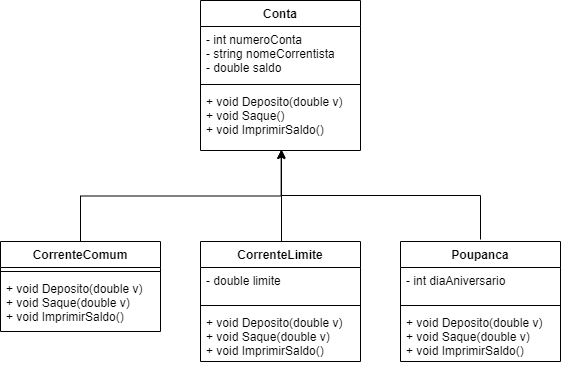

The diagram above was exported from draw.io. Its source (the exported page's mxGraphModel, read from the mxfile embedded in the PNG):
<mxGraphModel dx="827" dy="425" grid="1" gridSize="10" guides="1" tooltips="1" connect="1" arrows="1" fold="1" page="1" pageScale="1" pageWidth="827" pageHeight="1169" math="0" shadow="0">
  <root>
    <mxCell id="0" />
    <mxCell id="1" parent="0" />
    <mxCell id="CX5R6kH_eADugMqF9ubx-5" value="Conta" style="swimlane;fontStyle=1;align=center;verticalAlign=top;childLayout=stackLayout;horizontal=1;startSize=26;horizontalStack=0;resizeParent=1;resizeParentMax=0;resizeLast=0;collapsible=1;marginBottom=0;" vertex="1" parent="1">
      <mxGeometry x="320" y="3" width="160" height="150" as="geometry" />
    </mxCell>
    <mxCell id="CX5R6kH_eADugMqF9ubx-6" value="- int numeroConta&#10;- string nomeCorrentista&#10;- double saldo" style="text;strokeColor=none;fillColor=none;align=left;verticalAlign=top;spacingLeft=4;spacingRight=4;overflow=hidden;rotatable=0;points=[[0,0.5],[1,0.5]];portConstraint=eastwest;" vertex="1" parent="CX5R6kH_eADugMqF9ubx-5">
      <mxGeometry y="26" width="160" height="54" as="geometry" />
    </mxCell>
    <mxCell id="CX5R6kH_eADugMqF9ubx-7" value="" style="line;strokeWidth=1;fillColor=none;align=left;verticalAlign=middle;spacingTop=-1;spacingLeft=3;spacingRight=3;rotatable=0;labelPosition=right;points=[];portConstraint=eastwest;" vertex="1" parent="CX5R6kH_eADugMqF9ubx-5">
      <mxGeometry y="80" width="160" height="8" as="geometry" />
    </mxCell>
    <mxCell id="CX5R6kH_eADugMqF9ubx-8" value="+ void Deposito(double v)&#10;+ void Saque()&#10;+ void ImprimirSaldo()" style="text;strokeColor=none;fillColor=none;align=left;verticalAlign=top;spacingLeft=4;spacingRight=4;overflow=hidden;rotatable=0;points=[[0,0.5],[1,0.5]];portConstraint=eastwest;" vertex="1" parent="CX5R6kH_eADugMqF9ubx-5">
      <mxGeometry y="88" width="160" height="62" as="geometry" />
    </mxCell>
    <mxCell id="CX5R6kH_eADugMqF9ubx-22" style="edgeStyle=orthogonalEdgeStyle;rounded=0;orthogonalLoop=1;jettySize=auto;html=1;exitX=0.5;exitY=0;exitDx=0;exitDy=0;" edge="1" parent="1">
      <mxGeometry relative="1" as="geometry">
        <mxPoint x="401" y="246" as="sourcePoint" />
        <mxPoint x="401" y="152" as="targetPoint" />
      </mxGeometry>
    </mxCell>
    <mxCell id="CX5R6kH_eADugMqF9ubx-23" style="edgeStyle=orthogonalEdgeStyle;rounded=0;orthogonalLoop=1;jettySize=auto;html=1;exitX=0.5;exitY=0;exitDx=0;exitDy=0;entryX=0.505;entryY=1.028;entryDx=0;entryDy=0;entryPerimeter=0;" edge="1" parent="1">
      <mxGeometry relative="1" as="geometry">
        <mxPoint x="600" y="242" as="sourcePoint" />
        <mxPoint x="400.79999999999995" y="152.736" as="targetPoint" />
        <Array as="points">
          <mxPoint x="600" y="198" />
          <mxPoint x="401" y="198" />
        </Array>
      </mxGeometry>
    </mxCell>
    <mxCell id="CX5R6kH_eADugMqF9ubx-19" style="edgeStyle=orthogonalEdgeStyle;rounded=0;orthogonalLoop=1;jettySize=auto;html=1;exitX=0.5;exitY=0;exitDx=0;exitDy=0;entryX=0.505;entryY=1.001;entryDx=0;entryDy=0;entryPerimeter=0;" edge="1" parent="1" target="CX5R6kH_eADugMqF9ubx-8">
      <mxGeometry relative="1" as="geometry">
        <mxPoint x="200" y="244" as="sourcePoint" />
      </mxGeometry>
    </mxCell>
    <mxCell id="CX5R6kH_eADugMqF9ubx-25" value="CorrenteComum" style="swimlane;fontStyle=1;align=center;verticalAlign=top;childLayout=stackLayout;horizontal=1;startSize=26;horizontalStack=0;resizeParent=1;resizeParentMax=0;resizeLast=0;collapsible=1;marginBottom=0;" vertex="1" parent="1">
      <mxGeometry x="120" y="244" width="160" height="90" as="geometry" />
    </mxCell>
    <mxCell id="CX5R6kH_eADugMqF9ubx-27" value="" style="line;strokeWidth=1;fillColor=none;align=left;verticalAlign=middle;spacingTop=-1;spacingLeft=3;spacingRight=3;rotatable=0;labelPosition=right;points=[];portConstraint=eastwest;" vertex="1" parent="CX5R6kH_eADugMqF9ubx-25">
      <mxGeometry y="26" width="160" height="8" as="geometry" />
    </mxCell>
    <mxCell id="CX5R6kH_eADugMqF9ubx-28" value="+ void Deposito(double v)&#10;+ void Saque(double v)&#10;+ void ImprimirSaldo()" style="text;strokeColor=none;fillColor=none;align=left;verticalAlign=top;spacingLeft=4;spacingRight=4;overflow=hidden;rotatable=0;points=[[0,0.5],[1,0.5]];portConstraint=eastwest;" vertex="1" parent="CX5R6kH_eADugMqF9ubx-25">
      <mxGeometry y="34" width="160" height="56" as="geometry" />
    </mxCell>
    <mxCell id="CX5R6kH_eADugMqF9ubx-33" value="Poupanca" style="swimlane;fontStyle=1;align=center;verticalAlign=top;childLayout=stackLayout;horizontal=1;startSize=26;horizontalStack=0;resizeParent=1;resizeParentMax=0;resizeLast=0;collapsible=1;marginBottom=0;" vertex="1" parent="1">
      <mxGeometry x="520" y="244" width="160" height="120" as="geometry" />
    </mxCell>
    <mxCell id="CX5R6kH_eADugMqF9ubx-34" value="- int diaAniversario" style="text;strokeColor=none;fillColor=none;align=left;verticalAlign=top;spacingLeft=4;spacingRight=4;overflow=hidden;rotatable=0;points=[[0,0.5],[1,0.5]];portConstraint=eastwest;" vertex="1" parent="CX5R6kH_eADugMqF9ubx-33">
      <mxGeometry y="26" width="160" height="34" as="geometry" />
    </mxCell>
    <mxCell id="CX5R6kH_eADugMqF9ubx-35" value="" style="line;strokeWidth=1;fillColor=none;align=left;verticalAlign=middle;spacingTop=-1;spacingLeft=3;spacingRight=3;rotatable=0;labelPosition=right;points=[];portConstraint=eastwest;" vertex="1" parent="CX5R6kH_eADugMqF9ubx-33">
      <mxGeometry y="60" width="160" height="8" as="geometry" />
    </mxCell>
    <mxCell id="CX5R6kH_eADugMqF9ubx-36" value="+ void Deposito(double v)&#10;+ void Saque(double v)&#10;+ void ImprimirSaldo() " style="text;strokeColor=none;fillColor=none;align=left;verticalAlign=top;spacingLeft=4;spacingRight=4;overflow=hidden;rotatable=0;points=[[0,0.5],[1,0.5]];portConstraint=eastwest;" vertex="1" parent="CX5R6kH_eADugMqF9ubx-33">
      <mxGeometry y="68" width="160" height="52" as="geometry" />
    </mxCell>
    <mxCell id="CX5R6kH_eADugMqF9ubx-29" value="CorrenteLimite" style="swimlane;fontStyle=1;align=center;verticalAlign=top;childLayout=stackLayout;horizontal=1;startSize=26;horizontalStack=0;resizeParent=1;resizeParentMax=0;resizeLast=0;collapsible=1;marginBottom=0;" vertex="1" parent="1">
      <mxGeometry x="320" y="244" width="160" height="120" as="geometry" />
    </mxCell>
    <mxCell id="CX5R6kH_eADugMqF9ubx-30" value="- double limite" style="text;strokeColor=none;fillColor=none;align=left;verticalAlign=top;spacingLeft=4;spacingRight=4;overflow=hidden;rotatable=0;points=[[0,0.5],[1,0.5]];portConstraint=eastwest;" vertex="1" parent="CX5R6kH_eADugMqF9ubx-29">
      <mxGeometry y="26" width="160" height="34" as="geometry" />
    </mxCell>
    <mxCell id="CX5R6kH_eADugMqF9ubx-31" value="" style="line;strokeWidth=1;fillColor=none;align=left;verticalAlign=middle;spacingTop=-1;spacingLeft=3;spacingRight=3;rotatable=0;labelPosition=right;points=[];portConstraint=eastwest;" vertex="1" parent="CX5R6kH_eADugMqF9ubx-29">
      <mxGeometry y="60" width="160" height="8" as="geometry" />
    </mxCell>
    <mxCell id="CX5R6kH_eADugMqF9ubx-32" value="+ void Deposito(double v)&#10;+ void Saque(double v)&#10;+ void ImprimirSaldo()" style="text;strokeColor=none;fillColor=none;align=left;verticalAlign=top;spacingLeft=4;spacingRight=4;overflow=hidden;rotatable=0;points=[[0,0.5],[1,0.5]];portConstraint=eastwest;" vertex="1" parent="CX5R6kH_eADugMqF9ubx-29">
      <mxGeometry y="68" width="160" height="52" as="geometry" />
    </mxCell>
  </root>
</mxGraphModel>